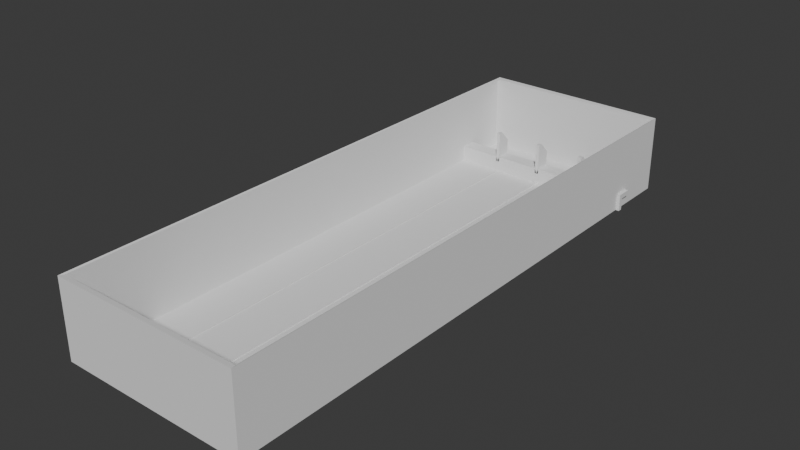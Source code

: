 # Source: shooting_range.blend  (saved by Blender 4.5.90; exported with 4.5.12 LTS)
import bpy
from mathutils import Matrix  # noqa: F401  (used for matrix-valued properties, if any)

bpy.ops.wm.read_factory_settings(use_empty=True)
scene = bpy.context.scene
scene.name = 'Scene'

# ---- collections
col_collection = bpy.data.collections.new('Collection'); scene.collection.children.link(col_collection)

# ---- world
world_world = bpy.data.worlds.new('World'); scene.world = world_world
world_world.use_nodes = True; world_world.node_tree.nodes.clear()
_N = world_world.node_tree.nodes; _L = world_world.node_tree.links
n0 = _N.new('ShaderNodeOutputWorld'); n0.name = 'World Output'; n0.location = (200, 100)
n1 = _N.new('ShaderNodeBackground'); n1.name = 'Background'; n1.location = (-200, 100)
n1.inputs[0].default_value = (0.05088, 0.05088, 0.05088, 1.0)
_L.new(n1.outputs[0], n0.inputs[0])
n0.is_active_output = True
world_world.color = (0.05088, 0.05088, 0.05088)
world_world.sun_shadow_jitter_overblur = 0.0

# ---- meshes
me_plane = bpy.data.meshes.new('Plane')
me_plane.from_pydata([(5.0, 15.0, 0.0), (-5.0, 15.0, 0.0), (5.0, -15.0, 0.0), (-5.0, -15.0, 0.0), (5.0, 15.0, 4.054), (-5.0, 15.0, 4.054), (-5.0, -15.0, 4.054), (5.0, -15.0, 4.054), (4.911, 14.73, 0.03599), (-4.911, 14.73, 0.03599), (-4.911, -14.73, 0.03599), (4.911, -14.73, 0.03599), (4.911, 14.73, 4.018), (-4.911, 14.73, 4.018), (-4.911, -14.73, 4.018), (4.911, -14.73, 4.018)], [], [(0, 2, 3, 1), (8, 9, 10, 11), (2, 0, 4, 7), (0, 1, 5, 4), (1, 3, 6, 5), (3, 2, 7, 6), (11, 15, 12, 8), (8, 12, 13, 9), (9, 13, 14, 10), (10, 14, 15, 11), (5, 13, 12, 4), (6, 14, 13, 5), (7, 15, 14, 6), (4, 12, 15, 7)])
_uv = me_plane.uv_layers.new(name='UVMap')
_uv.uv.foreach_set('vector', [0.0, 0.0, 0.0, 1.0, 1.0, 1.0, 1.0, 0.0, 0.0, 0.0, 1.0, 0.0, 1.0, 1.0, 0.0, 1.0, 0.0, 1.0, 0.0, 0.0, 0.0, 0.0, 0.0, 1.0, 0.0, 0.0, 1.0, 0.0, 1.0, 0.0, 0.0, 0.0, 1.0, 0.0, 1.0, 1.0, 1.0, 1.0, 1.0, 0.0, 1.0, 1.0, 0.0, 1.0, 0.0, 1.0, 1.0, 1.0, 0.0, 1.0, 0.0, 1.0, 0.0, 0.0, 0.0, 0.0, 0.0, 0.0, 0.0, 0.0, 1.0, 0.0, 1.0, 0.0, 1.0, 0.0, 1.0, 0.0, 1.0, 1.0, 1.0, 1.0, 1.0, 1.0, 1.0, 1.0, 0.0, 1.0, 0.0, 1.0, 1.0, 0.0, 1.0, 0.0, 0.0, 0.0, 0.0, 0.0, 1.0, 1.0, 1.0, 1.0, 1.0, 0.0, 1.0, 0.0, 0.0, 1.0, 0.0, 1.0, 1.0, 1.0, 1.0, 1.0, 0.0, 0.0, 0.0, 0.0, 0.0, 1.0, 0.0, 1.0])
me_plane.update()
me_cube_001 = bpy.data.meshes.new('Cube.001')
me_cube_001.from_pydata([(5.175, 11.8, -0.01884), (5.175, 11.8, 0.6157), (5.175, 11.58, -0.01884), (5.175, 11.58, 0.4415), (-5.175, 11.8, -0.01884), (-5.175, 11.8, 0.6157), (-5.175, 11.58, -0.01884), (-5.175, 11.58, 0.4415), (5.175, 11.8, 0.8874), (5.175, 11.58, 0.8874), (-5.175, 11.58, 0.8874), (-5.175, 11.8, 0.8874), (-5.175, 12.37, 0.6157), (5.175, 12.37, 0.6157), (-5.175, 12.37, 0.8874), (5.175, 12.37, 0.8874), (-2.587, 11.58, -0.01884), (-3.773e-06, 11.58, -0.01884), (2.587, 11.58, -0.01884), (2.587, 11.58, 0.4415), (-3.773e-06, 11.58, 0.4415), (-2.587, 11.58, 0.4415), (2.587, 11.8, -0.01884), (-3.846e-06, 11.8, -0.01884), (-2.587, 11.8, -0.01884), (-2.587, 11.8, 0.6157), (-3.846e-06, 11.8, 0.6157), (2.587, 11.8, 0.6157), (2.587, 11.58, 0.6208), (-3.773e-06, 11.58, 0.6208), (-2.587, 11.58, 0.6208), (-2.587, 11.8, 0.6208), (-3.846e-06, 11.8, 0.6208), (2.587, 11.8, 0.6208), (-2.587, 12.37, 0.6157), (-4.032e-06, 12.37, 0.6157), (2.587, 12.37, 0.6157), (-2.587, 12.37, 0.6208), (-4.032e-06, 12.37, 0.6208), (2.587, 12.37, 0.6208), (-2.483, 11.58, -0.01884), (-2.483, 11.58, 0.4415), (-2.483, 11.8, -0.01884), (-2.483, 11.8, 0.6157), (-2.483, 11.58, 0.8874), (-2.483, 11.8, 0.8874), (-2.483, 12.37, 0.6157), (-2.483, 12.37, 0.8874), (0.108, 11.58, -0.01884), (0.108, 11.58, 0.4415), (0.108, 11.8, -0.01884), (0.108, 11.8, 0.6157), (0.108, 11.58, 0.8874), (0.108, 11.8, 0.8874), (0.108, 12.37, 0.6157), (0.108, 12.37, 0.8874), (2.702, 11.58, -0.01884), (2.702, 11.8, 0.6157), (2.702, 11.8, 0.8874), (2.702, 12.37, 0.6157), (2.702, 12.37, 0.8874), (2.702, 11.58, 0.4415), (2.702, 11.8, -0.01884), (2.702, 11.58, 0.8874), (-2.662, 11.58, 0.4415), (-2.662, 11.8, -0.01884), (-2.662, 11.58, 0.8874), (-2.662, 11.58, -0.01884), (-2.662, 11.8, 0.6157), (-2.662, 11.8, 0.8874), (-2.662, 12.37, 0.6157), (-2.662, 12.37, 0.8874), (-0.1025, 11.58, -0.01884), (-0.1025, 11.8, 0.6157), (-0.1025, 11.8, 0.8874), (-0.1025, 12.37, 0.6157), (-0.1025, 12.37, 0.8874), (-0.1025, 11.58, 0.4415), (-0.1025, 11.8, -0.01884), (-0.1025, 11.58, 0.8874), (2.483, 11.58, -0.01884), (2.483, 11.8, 0.6157), (2.483, 11.8, 0.8874), (2.483, 12.37, 0.6157), (2.483, 12.37, 0.8874), (2.483, 11.58, 0.4415), (2.483, 11.8, -0.01884), (2.483, 11.58, 0.8874), (-2.662, 11.8, 2.293), (-2.587, 11.8, 2.293), (-0.1025, 11.8, 2.293), (-3.846e-06, 11.8, 2.293), (2.483, 11.8, 2.293), (2.587, 11.8, 2.293), (-2.483, 11.8, 2.293), (0.108, 11.8, 2.293), (2.702, 11.8, 2.293), (-2.662, 11.8, 2.293), (-2.662, 12.37, 1.722), (-2.587, 11.8, 2.293), (-2.587, 12.37, 1.722), (-0.1025, 11.8, 2.293), (-0.1025, 12.37, 1.722), (-3.846e-06, 11.8, 2.293), (-4.032e-06, 12.37, 1.722), (2.483, 11.8, 2.293), (2.483, 12.37, 1.722), (2.587, 11.8, 2.293), (2.587, 12.37, 1.722), (-2.483, 12.37, 1.722), (-2.483, 11.8, 2.293), (0.108, 12.37, 1.722), (0.108, 11.8, 2.293), (2.702, 12.37, 1.722), (2.702, 11.8, 2.293), (-2.662, 11.58, 0.6208), (-2.587, 11.58, 0.6208), (-0.1025, 11.58, 0.6208), (-3.773e-06, 11.58, 0.6208), (2.483, 11.58, 0.6208), (2.587, 11.58, 0.6208), (-2.483, 11.58, 0.6208), (0.108, 11.58, 0.6208), (2.702, 11.58, 0.6208), (-2.662, 11.58, 2.293), (-2.587, 11.58, 2.293), (-0.1025, 11.58, 2.293), (-3.773e-06, 11.58, 2.293), (2.483, 11.58, 2.293), (2.587, 11.58, 2.293), (-2.483, 11.58, 2.293), (0.108, 11.58, 2.293), (2.702, 11.58, 2.293), (5.175, 11.8, 0.08461), (5.175, 11.58, 0.08461), (-5.175, 11.58, 0.08461), (-5.175, 11.8, 0.08461), (-2.587, 11.8, 0.08461), (-3.846e-06, 11.8, 0.08461), (2.587, 11.8, 0.08461), (2.587, 11.58, 0.08461), (-3.773e-06, 11.58, 0.08461), (-2.587, 11.58, 0.08461), (-2.483, 11.58, 0.08461), (-2.483, 11.8, 0.08461), (0.108, 11.58, 0.08461), (0.108, 11.8, 0.08461), (2.702, 11.58, 0.08461), (2.702, 11.8, 0.08461), (-2.662, 11.8, 0.08461), (-2.662, 11.58, 0.08461), (-0.1025, 11.58, 0.08461), (-0.1025, 11.8, 0.08461), (2.483, 11.58, 0.08461), (2.483, 11.8, 0.08461), (-2.662, -14.97, -0.01884), (-2.587, -14.97, -0.01884), (-0.1025, -14.97, -0.01884), (4.879e-06, -14.97, -0.01884), (2.483, -14.97, -0.01884), (2.587, -14.97, -0.01884), (2.587, -14.97, 0.08461), (4.879e-06, -14.97, 0.08461), (-2.587, -14.97, 0.08461), (-2.483, -14.97, -0.01884), (-2.483, -14.97, 0.08461), (0.108, -14.97, -0.01884), (0.108, -14.97, 0.08461), (2.702, -14.97, -0.01884), (2.702, -14.97, 0.08461), (-2.662, -14.97, 0.08461), (-0.1025, -14.97, 0.08461), (2.483, -14.97, 0.08461)], [], [(133, 1, 3, 134), (150, 64, 7, 135), (135, 7, 5, 136), (148, 57, 1, 133), (67, 6, 4, 65), (3, 1, 8, 9), (63, 9, 8, 58), (8, 1, 13, 15), (61, 3, 9, 63), (5, 7, 10, 11), (70, 12, 14, 71), (58, 8, 15, 60), (68, 5, 12, 70), (5, 11, 14, 12), (57, 27, 36, 59), (51, 26, 35, 54), (43, 25, 34, 46), (92, 82, 119, 128), (59, 36, 39, 60), (54, 35, 38, 55), (46, 34, 37, 47), (64, 21, 30, 66), (77, 20, 29, 79), (85, 19, 28, 87), (66, 30, 31, 69), (79, 29, 32, 74), (87, 28, 33, 82), (56, 18, 22, 62), (48, 17, 23, 50), (40, 16, 24, 42), (149, 68, 25, 137), (152, 73, 26, 138), (154, 81, 27, 139), (147, 61, 19, 140), (145, 49, 20, 141), (143, 41, 21, 142), (151, 77, 41, 143), (137, 25, 43, 144), (72, 40, 42, 78), (30, 44, 45, 31), (21, 41, 44, 30), (75, 46, 47, 76), (31, 45, 121, 116), (73, 43, 46, 75), (153, 85, 49, 145), (138, 26, 51, 146), (80, 48, 50, 86), (29, 52, 53, 32), (20, 49, 52, 29), (83, 54, 55, 84), (81, 51, 54, 83), (134, 3, 61, 147), (2, 56, 62, 0), (13, 59, 60, 15), (1, 57, 59, 13), (19, 61, 63, 28), (28, 63, 58, 33), (139, 27, 57, 148), (136, 5, 68, 149), (10, 66, 69, 11), (7, 64, 66, 10), (11, 69, 71, 14), (25, 68, 70, 34), (34, 70, 71, 37), (16, 67, 65, 24), (142, 21, 64, 150), (26, 73, 75, 35), (35, 75, 76, 38), (17, 72, 78, 23), (141, 20, 77, 151), (144, 43, 73, 152), (44, 79, 74, 45), (41, 77, 79, 44), (45, 74, 76, 47), (27, 81, 83, 36), (36, 83, 84, 39), (18, 80, 86, 22), (140, 19, 85, 153), (146, 51, 81, 154), (52, 87, 82, 53), (49, 85, 87, 52), (53, 82, 84, 55), (96, 93, 129, 132), (33, 58, 123, 120), (45, 94, 130, 121), (95, 91, 127, 131), (97, 99, 100, 98), (101, 103, 104, 102), (105, 107, 108, 106), (99, 110, 109, 100), (103, 112, 111, 104), (107, 114, 113, 108), (71, 69, 88, 97, 98), (37, 71, 98, 100), (88, 89, 99, 97), (47, 37, 100, 109), (89, 94, 110, 99), (38, 76, 102, 104), (90, 91, 103, 101), (76, 74, 90, 101, 102), (91, 95, 112, 103), (55, 38, 104, 111), (92, 93, 107, 105), (84, 82, 92, 105, 106), (39, 84, 106, 108), (93, 96, 114, 107), (60, 39, 108, 113), (45, 47, 109, 110, 94), (53, 55, 111, 112, 95), (58, 60, 113, 114, 96), (120, 123, 132, 129), (115, 116, 125, 124), (117, 118, 127, 126), (116, 121, 130, 125), (119, 120, 129, 128), (118, 122, 131, 127), (32, 53, 122, 118), (53, 95, 131, 122), (88, 69, 115, 124), (69, 31, 116, 115), (89, 88, 124, 125), (58, 96, 132, 123), (74, 32, 118, 117), (91, 90, 126, 127), (82, 33, 120, 119), (93, 92, 128, 129), (90, 74, 117, 126), (94, 89, 125, 130), (50, 146, 154, 86), (67, 16, 156, 155), (42, 144, 152, 78), (145, 141, 162, 167), (143, 142, 163, 165), (4, 136, 149, 65), (22, 139, 148, 62), (2, 134, 147, 56), (23, 138, 146, 50), (80, 153, 145, 48), (24, 137, 144, 42), (72, 151, 143, 40), (142, 150, 170, 163), (150, 67, 155, 170), (141, 151, 171, 162), (86, 154, 139, 22), (78, 152, 138, 23), (65, 149, 137, 24), (62, 148, 133, 0), (6, 135, 136, 4), (67, 150, 135, 6), (0, 133, 134, 2), (160, 161, 172, 159), (158, 162, 171, 157), (156, 163, 170, 155), (164, 165, 163, 156), (166, 167, 162, 158), (168, 169, 161, 160), (147, 140, 161, 169), (16, 40, 164, 156), (72, 17, 158, 157), (40, 143, 165, 164), (151, 72, 157, 171), (17, 48, 166, 158), (80, 18, 160, 159), (140, 153, 172, 161), (48, 145, 167, 166), (153, 80, 159, 172), (18, 56, 168, 160), (56, 147, 169, 168)])
_uv = me_cube_001.uv_layers.new(name='UVMap')
_uv.uv.foreach_set('vector', [0.4312, 0.0, 0.625, 0.0, 0.625, 0.25, 0.4312, 0.25, 0.4312, 0.4393, 0.625, 0.4393, 0.625, 0.5, 0.4312, 0.5, 0.4312, 0.5, 0.625, 0.5, 0.625, 0.75, 0.4312, 0.75, 0.4312, 0.9403, 0.625, 0.9403, 0.625, 1.0, 0.4312, 1.0, 0.3143, 0.5, 0.375, 0.5, 0.375, 0.75, 0.3143, 0.75, 0.625, 0.25, 0.625, 0.0, 0.625, 0.0, 0.625, 0.25, 0.8153, 0.5, 0.875, 0.5, 0.875, 0.75, 0.8153, 0.75, 0.625, 0.0, 0.625, 0.0, 0.625, 0.0, 0.625, 0.0, 0.625, 0.3097, 0.625, 0.25, 0.625, 0.25, 0.625, 0.3097, 0.625, 0.75, 0.625, 0.5, 0.625, 0.5, 0.625, 0.75, 0.625, 0.8107, 0.625, 0.75, 0.625, 0.75, 0.625, 0.8107, 0.8153, 0.75, 0.875, 0.75, 0.875, 0.75, 0.8153, 0.75, 0.625, 0.8107, 0.625, 0.75, 0.625, 0.75, 0.625, 0.8107, 0.625, 0.75, 0.625, 0.75, 0.625, 0.75, 0.625, 0.75, 0.625, 0.9403, 0.625, 0.9375, 0.625, 0.9375, 0.625, 0.9403, 0.625, 0.8776, 0.625, 0.875, 0.625, 0.875, 0.625, 0.8776, 0.625, 0.815, 0.625, 0.8125, 0.625, 0.8125, 0.625, 0.815, 0.81, 0.75, 0.81, 0.75, 0.81, 0.75, 0.81, 0.75, 0.625, 0.9403, 0.625, 0.9375, 0.625, 0.9375, 0.625, 0.9403, 0.625, 0.8776, 0.625, 0.875, 0.625, 0.875, 0.625, 0.8776, 0.625, 0.815, 0.625, 0.8125, 0.625, 0.8125, 0.625, 0.815, 0.625, 0.4393, 0.625, 0.4375, 0.625, 0.4375, 0.625, 0.4393, 0.625, 0.3775, 0.625, 0.375, 0.625, 0.375, 0.625, 0.3775, 0.625, 0.315, 0.625, 0.3125, 0.625, 0.3125, 0.625, 0.315, 0.6857, 0.5, 0.6875, 0.5, 0.6875, 0.75, 0.6857, 0.75, 0.7475, 0.5, 0.75, 0.5, 0.75, 0.75, 0.7475, 0.75, 0.81, 0.5, 0.8125, 0.5, 0.8125, 0.75, 0.81, 0.75, 0.1847, 0.5, 0.1875, 0.5, 0.1875, 0.75, 0.1847, 0.75, 0.2474, 0.5, 0.25, 0.5, 0.25, 0.75, 0.2474, 0.75, 0.31, 0.5, 0.3125, 0.5, 0.3125, 0.75, 0.31, 0.75, 0.4312, 0.8107, 0.625, 0.8107, 0.625, 0.8125, 0.4312, 0.8125, 0.4312, 0.8725, 0.625, 0.8725, 0.625, 0.875, 0.4312, 0.875, 0.4312, 0.935, 0.625, 0.935, 0.625, 0.9375, 0.4312, 0.9375, 0.4312, 0.3097, 0.625, 0.3097, 0.625, 0.3125, 0.4312, 0.3125, 0.4312, 0.3724, 0.625, 0.3724, 0.625, 0.375, 0.4312, 0.375, 0.4312, 0.435, 0.625, 0.435, 0.625, 0.4375, 0.4312, 0.4375, 0.4312, 0.3775, 0.625, 0.3775, 0.625, 0.435, 0.4312, 0.435, 0.4312, 0.8125, 0.625, 0.8125, 0.625, 0.815, 0.4312, 0.815, 0.2525, 0.5, 0.31, 0.5, 0.31, 0.75, 0.2525, 0.75, 0.6875, 0.5, 0.69, 0.5, 0.69, 0.75, 0.6875, 0.75, 0.625, 0.4375, 0.625, 0.435, 0.625, 0.435, 0.625, 0.4375, 0.625, 0.8725, 0.625, 0.815, 0.625, 0.815, 0.625, 0.8725, 0.6875, 0.75, 0.69, 0.75, 0.69, 0.75, 0.6875, 0.75, 0.625, 0.8725, 0.625, 0.815, 0.625, 0.815, 0.625, 0.8725, 0.4312, 0.315, 0.625, 0.315, 0.625, 0.3724, 0.4312, 0.3724, 0.4312, 0.875, 0.625, 0.875, 0.625, 0.8776, 0.4312, 0.8776, 0.19, 0.5, 0.2474, 0.5, 0.2474, 0.75, 0.19, 0.75, 0.75, 0.5, 0.7526, 0.5, 0.7526, 0.75, 0.75, 0.75, 0.625, 0.375, 0.625, 0.3724, 0.625, 0.3724, 0.625, 0.375, 0.625, 0.935, 0.625, 0.8776, 0.625, 0.8776, 0.625, 0.935, 0.625, 0.935, 0.625, 0.8776, 0.625, 0.8776, 0.625, 0.935, 0.4312, 0.25, 0.625, 0.25, 0.625, 0.3097, 0.4312, 0.3097, 0.125, 0.5, 0.1847, 0.5, 0.1847, 0.75, 0.125, 0.75, 0.625, 1.0, 0.625, 0.9403, 0.625, 0.9403, 0.625, 1.0, 0.625, 1.0, 0.625, 0.9403, 0.625, 0.9403, 0.625, 1.0, 0.625, 0.3125, 0.625, 0.3097, 0.625, 0.3097, 0.625, 0.3125, 0.8125, 0.5, 0.8153, 0.5, 0.8153, 0.75, 0.8125, 0.75, 0.4312, 0.9375, 0.625, 0.9375, 0.625, 0.9403, 0.4312, 0.9403, 0.4312, 0.75, 0.625, 0.75, 0.625, 0.8107, 0.4312, 0.8107, 0.625, 0.5, 0.6857, 0.5, 0.6857, 0.75, 0.625, 0.75, 0.625, 0.5, 0.625, 0.4393, 0.625, 0.4393, 0.625, 0.5, 0.625, 0.75, 0.6857, 0.75, 0.6857, 0.75, 0.625, 0.75, 0.625, 0.8125, 0.625, 0.8107, 0.625, 0.8107, 0.625, 0.8125, 0.625, 0.8125, 0.625, 0.8107, 0.625, 0.8107, 0.625, 0.8125, 0.3125, 0.5, 0.3143, 0.5, 0.3143, 0.75, 0.3125, 0.75, 0.4312, 0.4375, 0.625, 0.4375, 0.625, 0.4393, 0.4312, 0.4393, 0.625, 0.875, 0.625, 0.8725, 0.625, 0.8725, 0.625, 0.875, 0.625, 0.875, 0.625, 0.8725, 0.625, 0.8725, 0.625, 0.875, 0.25, 0.5, 0.2525, 0.5, 0.2525, 0.75, 0.25, 0.75, 0.4312, 0.375, 0.625, 0.375, 0.625, 0.3775, 0.4312, 0.3775, 0.4312, 0.815, 0.625, 0.815, 0.625, 0.8725, 0.4312, 0.8725, 0.69, 0.5, 0.7475, 0.5, 0.7475, 0.75, 0.69, 0.75, 0.625, 0.435, 0.625, 0.3775, 0.625, 0.3775, 0.625, 0.435, 0.69, 0.75, 0.7475, 0.75, 0.7475, 0.75, 0.69, 0.75, 0.625, 0.9375, 0.625, 0.935, 0.625, 0.935, 0.625, 0.9375, 0.625, 0.9375, 0.625, 0.935, 0.625, 0.935, 0.625, 0.9375, 0.1875, 0.5, 0.19, 0.5, 0.19, 0.75, 0.1875, 0.75, 0.4312, 0.3125, 0.625, 0.3125, 0.625, 0.315, 0.4312, 0.315, 0.4312, 0.8776, 0.625, 0.8776, 0.625, 0.935, 0.4312, 0.935, 0.7526, 0.5, 0.81, 0.5, 0.81, 0.75, 0.7526, 0.75, 0.625, 0.3724, 0.625, 0.315, 0.625, 0.315, 0.625, 0.3724, 0.7526, 0.75, 0.81, 0.75, 0.81, 0.75, 0.7526, 0.75, 0.8153, 0.75, 0.8125, 0.75, 0.8125, 0.75, 0.8153, 0.75, 0.8125, 0.75, 0.8153, 0.75, 0.8153, 0.75, 0.8125, 0.75, 0.69, 0.75, 0.69, 0.75, 0.69, 0.75, 0.69, 0.75, 0.7526, 0.75, 0.75, 0.75, 0.75, 0.75, 0.7526, 0.75, 0.625, 0.8107, 0.625, 0.8125, 0.625, 0.8125, 0.625, 0.8107, 0.625, 0.8725, 0.625, 0.875, 0.625, 0.875, 0.625, 0.8725, 0.625, 0.935, 0.625, 0.9375, 0.625, 0.9375, 0.625, 0.935, 0.625, 0.8125, 0.625, 0.815, 0.625, 0.815, 0.625, 0.8125, 0.625, 0.875, 0.625, 0.8776, 0.625, 0.8776, 0.625, 0.875, 0.625, 0.9375, 0.625, 0.9403, 0.625, 0.9403, 0.625, 0.9375, 0.6857, 0.75, 0.6857, 0.75, 0.6857, 0.75, 0.6857, 0.75, 0.6857, 0.75, 0.625, 0.8125, 0.625, 0.8107, 0.625, 0.8107, 0.625, 0.8125, 0.6857, 0.75, 0.6875, 0.75, 0.6875, 0.75, 0.6857, 0.75, 0.625, 0.815, 0.625, 0.8125, 0.625, 0.8125, 0.625, 0.815, 0.6875, 0.75, 0.69, 0.75, 0.69, 0.75, 0.6875, 0.75, 0.625, 0.875, 0.625, 0.8725, 0.625, 0.8725, 0.625, 0.875, 0.7475, 0.75, 0.75, 0.75, 0.75, 0.75, 0.7475, 0.75, 0.7475, 0.75, 0.7475, 0.75, 0.7475, 0.75, 0.7475, 0.75, 0.7475, 0.75, 0.75, 0.75, 0.7526, 0.75, 0.7526, 0.75, 0.75, 0.75, 0.625, 0.8776, 0.625, 0.875, 0.625, 0.875, 0.625, 0.8776, 0.81, 0.75, 0.8125, 0.75, 0.8125, 0.75, 0.81, 0.75, 0.81, 0.75, 0.81, 0.75, 0.81, 0.75, 0.81, 0.75, 0.81, 0.75, 0.625, 0.9375, 0.625, 0.935, 0.625, 0.935, 0.625, 0.9375, 0.8125, 0.75, 0.8153, 0.75, 0.8153, 0.75, 0.8125, 0.75, 0.625, 0.9403, 0.625, 0.9375, 0.625, 0.9375, 0.625, 0.9403, 0.69, 0.75, 0.69, 0.75, 0.69, 0.75, 0.69, 0.75, 0.69, 0.75, 0.7526, 0.75, 0.7526, 0.75, 0.7526, 0.75, 0.7526, 0.75, 0.7526, 0.75, 0.8153, 0.75, 0.8153, 0.75, 0.8153, 0.75, 0.8153, 0.75, 0.8153, 0.75, 0.8125, 0.75, 0.8153, 0.75, 0.8153, 0.75, 0.8125, 0.75, 0.6857, 0.75, 0.6875, 0.75, 0.6875, 0.75, 0.6857, 0.75, 0.7475, 0.75, 0.75, 0.75, 0.75, 0.75, 0.7475, 0.75, 0.6875, 0.75, 0.69, 0.75, 0.69, 0.75, 0.6875, 0.75, 0.81, 0.75, 0.8125, 0.75, 0.8125, 0.75, 0.81, 0.75, 0.75, 0.75, 0.7526, 0.75, 0.7526, 0.75, 0.75, 0.75, 0.75, 0.75, 0.7526, 0.75, 0.7526, 0.75, 0.75, 0.75, 0.7526, 0.75, 0.7526, 0.75, 0.7526, 0.75, 0.7526, 0.75, 0.6857, 0.75, 0.6857, 0.75, 0.6857, 0.75, 0.6857, 0.75, 0.6857, 0.75, 0.6875, 0.75, 0.6875, 0.75, 0.6857, 0.75, 0.6875, 0.75, 0.6857, 0.75, 0.6857, 0.75, 0.6875, 0.75, 0.8153, 0.75, 0.8153, 0.75, 0.8153, 0.75, 0.8153, 0.75, 0.7475, 0.75, 0.75, 0.75, 0.75, 0.75, 0.7475, 0.75, 0.75, 0.75, 0.7475, 0.75, 0.7475, 0.75, 0.75, 0.75, 0.81, 0.75, 0.8125, 0.75, 0.8125, 0.75, 0.81, 0.75, 0.8125, 0.75, 0.81, 0.75, 0.81, 0.75, 0.8125, 0.75, 0.7475, 0.75, 0.7475, 0.75, 0.7475, 0.75, 0.7475, 0.75, 0.69, 0.75, 0.6875, 0.75, 0.6875, 0.75, 0.69, 0.75, 0.375, 0.8776, 0.4312, 0.8776, 0.4312, 0.935, 0.375, 0.935, 0.3143, 0.5, 0.3125, 0.5, 0.3125, 0.5, 0.3143, 0.5, 0.375, 0.815, 0.4312, 0.815, 0.4312, 0.8725, 0.375, 0.8725, 0.4312, 0.3724, 0.4312, 0.375, 0.4312, 0.375, 0.4312, 0.3724, 0.4312, 0.435, 0.4312, 0.4375, 0.4312, 0.4375, 0.4312, 0.435, 0.375, 0.75, 0.4312, 0.75, 0.4312, 0.8107, 0.375, 0.8107, 0.375, 0.9375, 0.4312, 0.9375, 0.4312, 0.9403, 0.375, 0.9403, 0.375, 0.25, 0.4312, 0.25, 0.4312, 0.3097, 0.375, 0.3097, 0.375, 0.875, 0.4312, 0.875, 0.4312, 0.8776, 0.375, 0.8776, 0.375, 0.315, 0.4312, 0.315, 0.4312, 0.3724, 0.375, 0.3724, 0.375, 0.8125, 0.4312, 0.8125, 0.4312, 0.815, 0.375, 0.815, 0.375, 0.3775, 0.4312, 0.3775, 0.4312, 0.435, 0.375, 0.435, 0.4312, 0.4375, 0.4312, 0.4393, 0.4312, 0.4393, 0.4312, 0.4375, 0.4312, 0.4393, 0.375, 0.4393, 0.375, 0.4393, 0.4312, 0.4393, 0.4312, 0.375, 0.4312, 0.3775, 0.4312, 0.3775, 0.4312, 0.375, 0.375, 0.935, 0.4312, 0.935, 0.4312, 0.9375, 0.375, 0.9375, 0.375, 0.8725, 0.4312, 0.8725, 0.4312, 0.875, 0.375, 0.875, 0.375, 0.8107, 0.4312, 0.8107, 0.4312, 0.8125, 0.375, 0.8125, 0.375, 0.9403, 0.4312, 0.9403, 0.4312, 1.0, 0.375, 1.0, 0.375, 0.5, 0.4312, 0.5, 0.4312, 0.75, 0.375, 0.75, 0.375, 0.4393, 0.4312, 0.4393, 0.4312, 0.5, 0.375, 0.5, 0.375, 0.0, 0.4312, 0.0, 0.4312, 0.25, 0.375, 0.25, 0.375, 0.3125, 0.4312, 0.3125, 0.4312, 0.315, 0.375, 0.315, 0.375, 0.375, 0.4312, 0.375, 0.4312, 0.3775, 0.375, 0.3775, 0.375, 0.4375, 0.4312, 0.4375, 0.4312, 0.4393, 0.375, 0.4393, 0.375, 0.435, 0.4312, 0.435, 0.4312, 0.4375, 0.375, 0.4375, 0.375, 0.3724, 0.4312, 0.3724, 0.4312, 0.375, 0.375, 0.375, 0.375, 0.3097, 0.4312, 0.3097, 0.4312, 0.3125, 0.375, 0.3125, 0.4312, 0.3097, 0.4312, 0.3125, 0.4312, 0.3125, 0.4312, 0.3097, 0.3125, 0.5, 0.31, 0.5, 0.31, 0.5, 0.3125, 0.5, 0.2525, 0.5, 0.25, 0.5, 0.25, 0.5, 0.2525, 0.5, 0.375, 0.435, 0.4312, 0.435, 0.4312, 0.435, 0.375, 0.435, 0.4312, 0.3775, 0.375, 0.3775, 0.375, 0.3775, 0.4312, 0.3775, 0.25, 0.5, 0.2474, 0.5, 0.2474, 0.5, 0.25, 0.5, 0.19, 0.5, 0.1875, 0.5, 0.1875, 0.5, 0.19, 0.5, 0.4312, 0.3125, 0.4312, 0.315, 0.4312, 0.315, 0.4312, 0.3125, 0.375, 0.3724, 0.4312, 0.3724, 0.4312, 0.3724, 0.375, 0.3724, 0.4312, 0.315, 0.375, 0.315, 0.375, 0.315, 0.4312, 0.315, 0.1875, 0.5, 0.1847, 0.5, 0.1847, 0.5, 0.1875, 0.5, 0.375, 0.3097, 0.4312, 0.3097, 0.4312, 0.3097, 0.375, 0.3097])
me_cube_001.update()

# ---- objects
ob_plane = bpy.data.objects.new('Plane', me_plane)
ob_cube = bpy.data.objects.new('Cube', me_cube_001)

# ---- transforms, parenting, visibility, modifiers, constraints
ob_plane.location = (0.0, 0.0, 0.0)
ob_cube.location = (0.0, 0.0, 0.0)

# ---- collection membership
col_collection.objects.link(ob_plane)
col_collection.objects.link(ob_cube)

# ---- scene / render settings (as saved in the file)
scene.frame_start = 1; scene.frame_end = 250; scene.frame_set(1)
scene.render.engine = 'BLENDER_EEVEE_NEXT'
bpy.context.view_layer.update()

# ---- added for rendering (the .blend has no active camera and no usable light): camera, sun
cam_auto = bpy.data.cameras.new('AutoCamera')
cam_auto.lens = 50.0
cam_auto.sensor_width = 36.0
cam_auto.clip_end = 1000.0
ob_auto_camera = bpy.data.objects.new('AutoCamera', cam_auto)
scene.collection.objects.link(ob_auto_camera)
ob_auto_camera.location = (29.6029, -35.5235, 25.6999)
ob_auto_camera.rotation_euler = (1.09748, -7.21219e-08, 0.694738)
scene.camera = ob_auto_camera
light_auto_sun = bpy.data.lights.new('AutoSun', 'SUN')
light_auto_sun.energy = 3.0
light_auto_sun.angle = 0.0523599
ob_auto_sun = bpy.data.objects.new('AutoSun', light_auto_sun)
scene.collection.objects.link(ob_auto_sun)
ob_auto_sun.rotation_euler = (0.872665, 0.174533, 0.523599)
bpy.context.view_layer.update()
